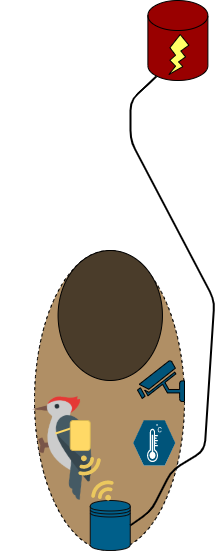

The diagram above was exported from draw.io. Its source (the exported page's mxGraphModel, read from the mxfile embedded in the PNG):
<mxGraphModel dx="2523" dy="2067" grid="1" gridSize="10" guides="1" tooltips="1" connect="1" arrows="1" fold="1" page="1" pageScale="1" pageWidth="850" pageHeight="1100" math="0" shadow="0">
  <root>
    <mxCell id="0" />
    <mxCell id="1" parent="0" />
    <mxCell id="czk4y8vHE9rwHhRwFxrm-13" value="" style="shape=cylinder3;whiteSpace=wrap;html=1;boundedLbl=1;backgroundOutline=1;size=15;fillColor=#990000;" parent="1" vertex="1">
      <mxGeometry x="-306.61" y="-80" width="60" height="80" as="geometry" />
    </mxCell>
    <mxCell id="czk4y8vHE9rwHhRwFxrm-9" value="" style="ellipse;whiteSpace=wrap;html=1;direction=south;rotation=0;dashed=1;fillColor=#B08F65;perimeterSpacing=2;" parent="1" vertex="1">
      <mxGeometry x="-420" y="170" width="150" height="300" as="geometry" />
    </mxCell>
    <mxCell id="czk4y8vHE9rwHhRwFxrm-14" value="" style="verticalLabelPosition=bottom;verticalAlign=top;html=1;shape=mxgraph.basic.flash;fillColor=#FFFF66;" parent="1" vertex="1">
      <mxGeometry x="-285.61" y="-46" width="20" height="40" as="geometry" />
    </mxCell>
    <mxCell id="czk4y8vHE9rwHhRwFxrm-18" value="" style="shape=datastore;whiteSpace=wrap;html=1;strokeColor=#0D0D0D;fillColor=#005F8A;" parent="1" vertex="1">
      <mxGeometry x="-364.25" y="420" width="40" height="50" as="geometry" />
    </mxCell>
    <mxCell id="czk4y8vHE9rwHhRwFxrm-23" value="" style="ellipse;whiteSpace=wrap;html=1;fillColor=#4A3C2A;" parent="1" vertex="1">
      <mxGeometry x="-396.43" y="170" width="104.37" height="130" as="geometry" />
    </mxCell>
    <mxCell id="czk4y8vHE9rwHhRwFxrm-28" value="" style="endArrow=none;html=1;fillColor=#005073;exitX=1;exitY=0.5;exitDx=0;exitDy=0;entryX=0.145;entryY=1;entryDx=0;entryDy=-4.35;entryPerimeter=0;strokeWidth=2;" parent="1" source="czk4y8vHE9rwHhRwFxrm-18" target="czk4y8vHE9rwHhRwFxrm-13" edge="1">
      <mxGeometry width="50" height="50" relative="1" as="geometry">
        <mxPoint x="-270" y="230" as="sourcePoint" />
        <mxPoint x="-220" y="180" as="targetPoint" />
        <Array as="points">
          <mxPoint x="-303" y="430" />
          <mxPoint x="-283" y="390" />
          <mxPoint x="-250" y="370" />
          <mxPoint x="-240" y="220" />
          <mxPoint x="-324" y="60" />
          <mxPoint x="-324" y="20" />
        </Array>
      </mxGeometry>
    </mxCell>
    <mxCell id="czk4y8vHE9rwHhRwFxrm-29" value="" style="shape=image;verticalLabelPosition=bottom;labelBackgroundColor=#ffffff;verticalAlign=top;aspect=fixed;imageAspect=0;image=https://media.discordapp.net/attachments/813797065654140941/838245597747871744/woodpecker.png;flipH=1;rotation=356;" parent="1" vertex="1">
      <mxGeometry x="-450" y="307" width="114" height="114" as="geometry" />
    </mxCell>
    <mxCell id="czk4y8vHE9rwHhRwFxrm-35" value="" style="points=[[0.005,0.09,0],[0.08,0,0],[0.76,0.25,0],[1,0.92,0],[0.91,0.995,0],[0.57,0.995,0],[0.045,0.955,0],[0.005,0.43,0]];verticalLabelPosition=bottom;html=1;verticalAlign=top;aspect=fixed;align=center;pointerEvents=1;shape=mxgraph.cisco19.3g_4g_indicator;strokeColor=none;rotation=100;fillColor=#EBC85E;" parent="1" vertex="1">
      <mxGeometry x="-375" y="376" width="20" height="20" as="geometry" />
    </mxCell>
    <mxCell id="czk4y8vHE9rwHhRwFxrm-36" value="" style="endArrow=none;html=1;fillColor=#005073;strokeColor=#FFD966;strokeWidth=2;" parent="1" edge="1">
      <mxGeometry width="50" height="50" relative="1" as="geometry">
        <mxPoint x="-369" y="343" as="sourcePoint" />
        <mxPoint x="-399" y="353" as="targetPoint" />
      </mxGeometry>
    </mxCell>
    <mxCell id="czk4y8vHE9rwHhRwFxrm-37" value="" style="rounded=1;whiteSpace=wrap;html=1;strokeColor=#d6b656;fillColor=#FFD966;" parent="1" vertex="1">
      <mxGeometry x="-384.25" y="340" width="20" height="30" as="geometry" />
    </mxCell>
    <mxCell id="czk4y8vHE9rwHhRwFxrm-39" value="" style="points=[[0.005,0.09,0],[0.08,0,0],[0.76,0.25,0],[1,0.92,0],[0.91,0.995,0],[0.57,0.995,0],[0.045,0.955,0],[0.005,0.43,0]];verticalLabelPosition=bottom;html=1;verticalAlign=top;aspect=fixed;align=center;pointerEvents=1;shape=mxgraph.cisco19.3g_4g_indicator;strokeColor=none;rotation=-80;fillColor=#EBC85E;" parent="1" vertex="1">
      <mxGeometry x="-362" y="399" width="20" height="20" as="geometry" />
    </mxCell>
    <mxCell id="czk4y8vHE9rwHhRwFxrm-52" value="" style="verticalLabelPosition=bottom;html=1;strokeColor=#ffffff;verticalAlign=top;align=center;points=[[0,0.5,0],[0.125,0.25,0],[0.25,0,0],[0.5,0,0],[0.75,0,0],[0.875,0.25,0],[1,0.5,0],[0.875,0.75,0],[0.75,1,0],[0.5,1,0],[0.125,0.75,0]];pointerEvents=1;shape=mxgraph.cisco_safe.compositeIcon;bgIcon=mxgraph.cisco_safe.design.blank_device;resIcon=mxgraph.cisco_safe.design.sensor;gradientColor=#ffffff;fillColor=#00547A;" parent="1" vertex="1">
      <mxGeometry x="-321.25" y="340" width="42" height="45" as="geometry" />
    </mxCell>
    <mxCell id="czk4y8vHE9rwHhRwFxrm-59" value="" style="fontColor=#0066CC;verticalAlign=top;verticalLabelPosition=bottom;labelPosition=center;align=center;html=1;outlineConnect=0;gradientColor=none;gradientDirection=north;strokeWidth=2;shape=mxgraph.networks.security_camera;fillColor=#00547A;flipH=1;" parent="1" vertex="1">
      <mxGeometry x="-317" y="280" width="47" height="41" as="geometry" />
    </mxCell>
  </root>
</mxGraphModel>